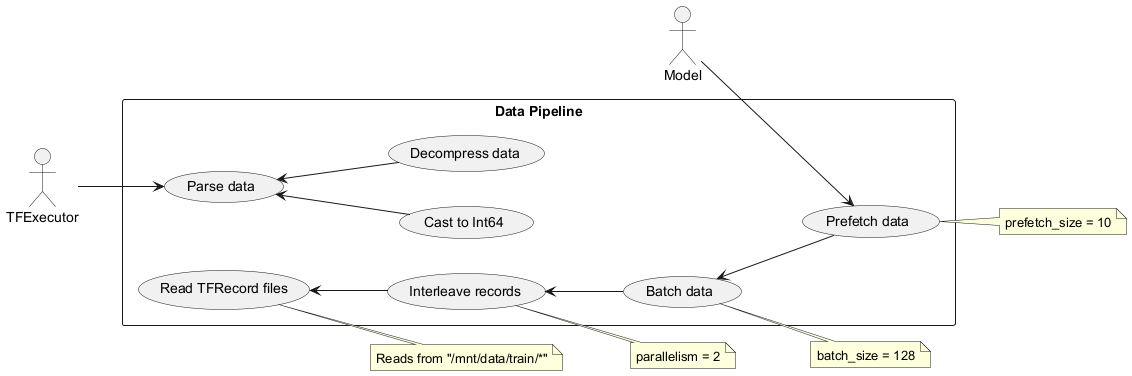

The diagram above was rendered by PlantUML. Its source (embedded in the PNG):
@startuml
left to right direction
actor "Model" as model
actor "TFExecutor" as executor

rectangle "Data Pipeline" {
  usecase "Read TFRecord files" as UC1
  usecase "Parse data" as UC2
  usecase "Decompress data" as UC3
  usecase "Cast to Int64" as UC4
  usecase "Batch data" as UC5
  usecase "Prefetch data" as UC6
  usecase "Interleave records" as UC7
}

model --> UC6
executor --> UC2
UC1 <-- UC7
UC2 <-- UC3
UC2 <-- UC4
UC5 <-- UC6
UC7 <-- UC5

note right of UC1
  Reads from "/mnt/data/train/*"
end note

note right of UC5
  batch_size = 128
end note

note right of UC6
  prefetch_size = 10
end note

note right of UC7
  parallelism = 2
end note
@enduml